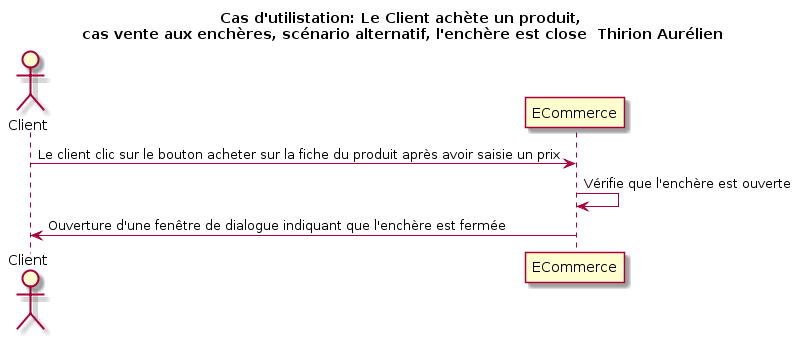

The diagram above was rendered by PlantUML. Its source (embedded in the PNG):
@startuml
title Cas d'utilistation: Le Client achète un produit,\n cas vente aux enchères, scénario alternatif, l'enchère est close  Thirion Aurélien

actor Client as c
participant ECommerce as e

c -> e: Le client clic sur le bouton acheter sur la fiche du produit après avoir saisie un prix
e -> e: Vérifie que l'enchère est ouverte
c <- e: Ouverture d'une fenêtre de dialogue indiquant que l'enchère est fermée
@enduml